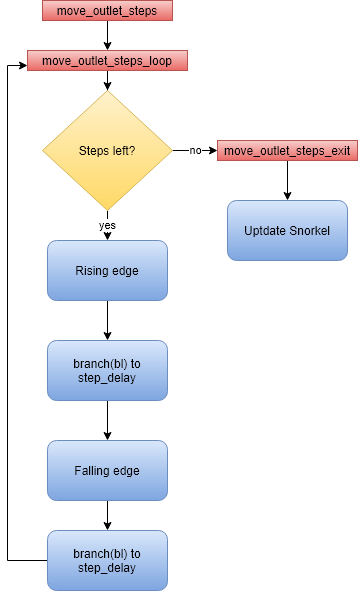

The diagram above was exported from draw.io. Its source (the exported page's mxGraphModel, read from the mxfile embedded in the PNG):
<mxGraphModel dx="788" dy="519" grid="1" gridSize="10" guides="1" tooltips="1" connect="1" arrows="1" fold="1" page="1" pageScale="1" pageWidth="827" pageHeight="1169" math="0" shadow="0">
  <root>
    <mxCell id="0" />
    <mxCell id="1" parent="0" />
    <mxCell id="Wlml97Y0BPVGPOPLVci4-12" style="edgeStyle=orthogonalEdgeStyle;rounded=0;orthogonalLoop=1;jettySize=auto;html=1;entryX=0.5;entryY=0;entryDx=0;entryDy=0;" edge="1" parent="1" source="Wlml97Y0BPVGPOPLVci4-2" target="Wlml97Y0BPVGPOPLVci4-3">
      <mxGeometry relative="1" as="geometry" />
    </mxCell>
    <mxCell id="Wlml97Y0BPVGPOPLVci4-2" value="move_outlet_steps" style="text;html=1;strokeColor=#b85450;fillColor=#f8cecc;align=center;verticalAlign=middle;whiteSpace=wrap;rounded=0;gradientColor=#ea6b66;" vertex="1" parent="1">
      <mxGeometry x="125" y="100" width="130" height="20" as="geometry" />
    </mxCell>
    <mxCell id="Wlml97Y0BPVGPOPLVci4-8" value="" style="edgeStyle=orthogonalEdgeStyle;rounded=0;orthogonalLoop=1;jettySize=auto;html=1;" edge="1" parent="1" source="Wlml97Y0BPVGPOPLVci4-3" target="Wlml97Y0BPVGPOPLVci4-4">
      <mxGeometry relative="1" as="geometry" />
    </mxCell>
    <mxCell id="Wlml97Y0BPVGPOPLVci4-3" value="move_outlet_steps_loop" style="text;html=1;strokeColor=#b85450;fillColor=#f8cecc;align=center;verticalAlign=middle;whiteSpace=wrap;rounded=0;gradientColor=#ea6b66;" vertex="1" parent="1">
      <mxGeometry x="110" y="150" width="160" height="20" as="geometry" />
    </mxCell>
    <mxCell id="Wlml97Y0BPVGPOPLVci4-22" value="no" style="edgeStyle=orthogonalEdgeStyle;rounded=0;orthogonalLoop=1;jettySize=auto;html=1;entryX=0;entryY=0.5;entryDx=0;entryDy=0;" edge="1" parent="1" source="Wlml97Y0BPVGPOPLVci4-4" target="Wlml97Y0BPVGPOPLVci4-5">
      <mxGeometry relative="1" as="geometry" />
    </mxCell>
    <mxCell id="Wlml97Y0BPVGPOPLVci4-23" value="yes" style="edgeStyle=orthogonalEdgeStyle;rounded=0;orthogonalLoop=1;jettySize=auto;html=1;exitX=0.5;exitY=1;exitDx=0;exitDy=0;entryX=0.5;entryY=0;entryDx=0;entryDy=0;" edge="1" parent="1" source="Wlml97Y0BPVGPOPLVci4-4" target="Wlml97Y0BPVGPOPLVci4-16">
      <mxGeometry relative="1" as="geometry" />
    </mxCell>
    <mxCell id="Wlml97Y0BPVGPOPLVci4-4" value="Steps left?" style="rhombus;whiteSpace=wrap;html=1;gradientColor=#ffd966;fillColor=#fff2cc;strokeColor=#d6b656;" vertex="1" parent="1">
      <mxGeometry x="125" y="190" width="130" height="120" as="geometry" />
    </mxCell>
    <mxCell id="Wlml97Y0BPVGPOPLVci4-29" style="edgeStyle=orthogonalEdgeStyle;rounded=0;orthogonalLoop=1;jettySize=auto;html=1;exitX=0.5;exitY=1;exitDx=0;exitDy=0;entryX=0.5;entryY=0;entryDx=0;entryDy=0;" edge="1" parent="1" source="Wlml97Y0BPVGPOPLVci4-5" target="Wlml97Y0BPVGPOPLVci4-28">
      <mxGeometry relative="1" as="geometry" />
    </mxCell>
    <mxCell id="Wlml97Y0BPVGPOPLVci4-5" value="move_outlet_steps_exit" style="text;html=1;strokeColor=#b85450;fillColor=#f8cecc;align=center;verticalAlign=middle;whiteSpace=wrap;rounded=0;gradientColor=#ea6b66;" vertex="1" parent="1">
      <mxGeometry x="300" y="240" width="140" height="20" as="geometry" />
    </mxCell>
    <mxCell id="Wlml97Y0BPVGPOPLVci4-24" value="" style="edgeStyle=orthogonalEdgeStyle;rounded=0;orthogonalLoop=1;jettySize=auto;html=1;" edge="1" parent="1" source="Wlml97Y0BPVGPOPLVci4-16" target="Wlml97Y0BPVGPOPLVci4-18">
      <mxGeometry relative="1" as="geometry" />
    </mxCell>
    <mxCell id="Wlml97Y0BPVGPOPLVci4-16" value="Rising edge" style="rounded=1;whiteSpace=wrap;html=1;gradientColor=#7ea6e0;fillColor=#dae8fc;strokeColor=#6c8ebf;" vertex="1" parent="1">
      <mxGeometry x="130" y="340" width="120" height="60" as="geometry" />
    </mxCell>
    <mxCell id="Wlml97Y0BPVGPOPLVci4-25" value="" style="edgeStyle=orthogonalEdgeStyle;rounded=0;orthogonalLoop=1;jettySize=auto;html=1;" edge="1" parent="1" source="Wlml97Y0BPVGPOPLVci4-18" target="Wlml97Y0BPVGPOPLVci4-19">
      <mxGeometry relative="1" as="geometry" />
    </mxCell>
    <mxCell id="Wlml97Y0BPVGPOPLVci4-18" value="branch(bl) to&lt;br&gt;step_delay" style="rounded=1;whiteSpace=wrap;html=1;gradientColor=#7ea6e0;fillColor=#dae8fc;strokeColor=#6c8ebf;" vertex="1" parent="1">
      <mxGeometry x="130" y="440" width="120" height="60" as="geometry" />
    </mxCell>
    <mxCell id="Wlml97Y0BPVGPOPLVci4-26" value="" style="edgeStyle=orthogonalEdgeStyle;rounded=0;orthogonalLoop=1;jettySize=auto;html=1;" edge="1" parent="1" source="Wlml97Y0BPVGPOPLVci4-19" target="Wlml97Y0BPVGPOPLVci4-20">
      <mxGeometry relative="1" as="geometry" />
    </mxCell>
    <mxCell id="Wlml97Y0BPVGPOPLVci4-19" value="Falling edge" style="rounded=1;whiteSpace=wrap;html=1;gradientColor=#7ea6e0;fillColor=#dae8fc;strokeColor=#6c8ebf;" vertex="1" parent="1">
      <mxGeometry x="130" y="540" width="120" height="60" as="geometry" />
    </mxCell>
    <mxCell id="Wlml97Y0BPVGPOPLVci4-27" style="edgeStyle=orthogonalEdgeStyle;rounded=0;orthogonalLoop=1;jettySize=auto;html=1;entryX=0;entryY=0.75;entryDx=0;entryDy=0;" edge="1" parent="1" source="Wlml97Y0BPVGPOPLVci4-20" target="Wlml97Y0BPVGPOPLVci4-3">
      <mxGeometry relative="1" as="geometry">
        <Array as="points">
          <mxPoint x="90" y="660" />
          <mxPoint x="90" y="165" />
        </Array>
      </mxGeometry>
    </mxCell>
    <mxCell id="Wlml97Y0BPVGPOPLVci4-20" value="branch(bl) to&lt;br&gt;step_delay" style="rounded=1;whiteSpace=wrap;html=1;gradientColor=#7ea6e0;fillColor=#dae8fc;strokeColor=#6c8ebf;" vertex="1" parent="1">
      <mxGeometry x="130" y="630" width="120" height="60" as="geometry" />
    </mxCell>
    <mxCell id="Wlml97Y0BPVGPOPLVci4-28" value="Uptdate Snorkel" style="rounded=1;whiteSpace=wrap;html=1;gradientColor=#7ea6e0;fillColor=#dae8fc;strokeColor=#6c8ebf;" vertex="1" parent="1">
      <mxGeometry x="310" y="300" width="120" height="60" as="geometry" />
    </mxCell>
  </root>
</mxGraphModel>